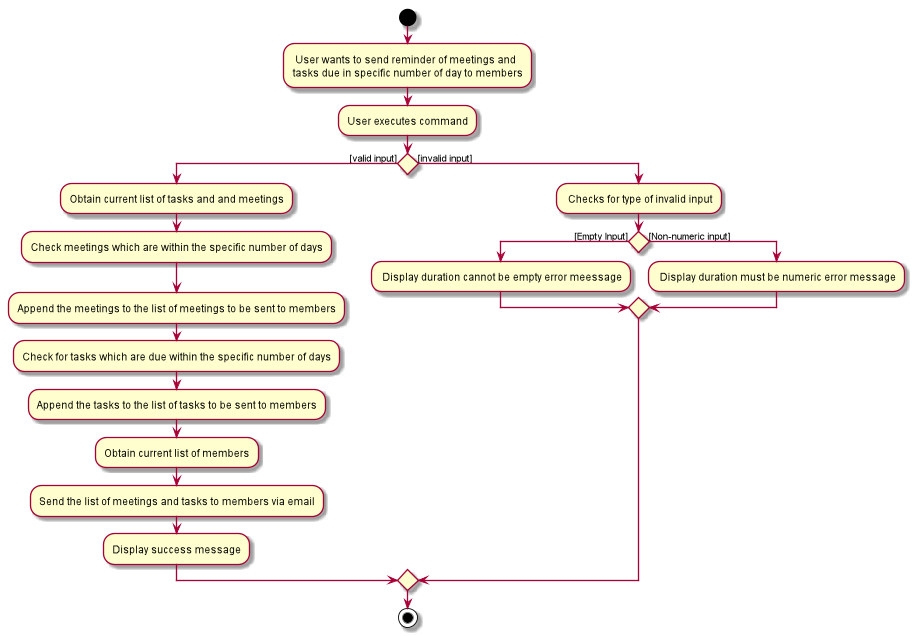

The diagram above was rendered by PlantUML. Its source (embedded in the PNG):
@startuml
start
: User wants to send reminder of meetings and 
tasks due in specific number of day to members;
:User executes command;

if () then ([valid input])
:Obtain current list of tasks and and meetings;
:Check meetings which are within the specific number of days;
:Append the meetings to the list of meetings to be sent to members;
:Check for tasks which are due within the specific number of days;
:Append the tasks to the list of tasks to be sent to members;
:Obtain current list of members;
:Send the list of meetings and tasks to members via email;
:Display success message;
else ([invalid input])
: Checks for type of invalid input;
if () then ([Empty Input])
: Display duration cannot be empty error meessage;
else ([Non-numeric input])
: Display duration must be numeric error message;
endif
endif
stop
@enduml